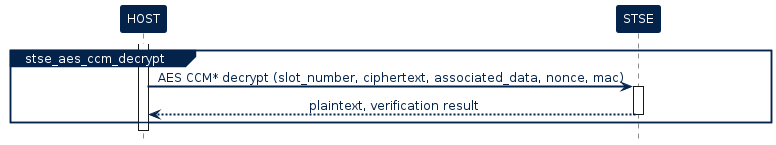

The diagram above was rendered by PlantUML. Its source (embedded in the PNG):
@startuml inline_umlgraph_4.png

!$ST_FONT = Helvetica


!$ST_WHITE =  		  "#FFFFFF"

!$ST_DARK_BLUE = 	  "#03234B"
!$ST_DARK_BLUE_75 =   "#425A78"
!$ST_DARK_BLUE_50 =   "#8191A5"
!$ST_DARK_BLUE_25 =   "#BDC5D0"

!$ST_BLUE = 		  "#3CB4E6"
!$ST_BLUE_75 = 		  "#6DC7EC"
!$ST_BLUE_50 = 		  "#9DD9F2"
!$ST_BLUE_25 = 		  "#CEECF9"

!$ST_YELLOW = 	      "#FFD200"
!$ST_YELLOW_75 =      "#FFDD40"
!$ST_YELLOW_50 =      "#FFE87F"
!$ST_YELLOW_25 =      "#FFF4BF"

!$ST_PINK =   		  "#E6007E"
!$ST_PINK_75 =		  "#EC409E"
!$ST_PINK_50 =		  "#F27FBE"
!$ST_PINK_25 =		  "#F8BCDD"


!$ST_GREY =			  "#464650"
!$ST_GREY_75 =		  "#74747C"
!$ST_GREY_50 =		  "#A2A2A7"
!$ST_GREY_25 =		  "#D1D1D3"

!$ST_GREEN = 		  "#49B170"
!$ST_GREEN_75 = 	  "#77C594"
!$ST_GREEN_50 = 	  "#A4D8B7"
!$ST_GREEN_25 = 	  "#D1EBDB"

!$ST_DARK_GREEN = 	  "#04572F"
!$ST_DARK_GREEN_75 =  "#438163"
!$ST_DARK_GREEN_50 =  "#81AB97"
!$ST_DARK_GREEN_25 =  "#BDD3C8"

!$ST_PURPLE = 		  "#8C0078"
!$ST_PURPLE_75 = 	  "#A940A9"
!$ST_PURPLE_50 = 	  "#C57FBB"
!$ST_PURPLE_25 = 	  "#E2BFDD"

skinparam shadowing             false
skinparam  Arrow {
    Color            $ST_DARK_BLUE
    FontColor        $ST_DARK_BLUE
    FontName         $ST_FONT
    FontSize         12
    MessageAlignment center
    HeadColor        $ST_DARK_BLUE
    Thickness        2
    FontStyle        normal
    LollipopColor    $ST_DARK_BLUE
  }


skinparam FontColor				$ST_DARK_BLUE
skinparam Linetype           ortho



skinparam Activity {
  BackgroundColor           $ST_BLUE_25
  BorderColor               $ST_DARK_BLUE
  FontColor                 $ST_DARK_BLUE
  FontStyle                 normal
  FontSize                  12
  Diamond {
    BackgroundColor    $ST_BLUE_25
    BorderColor        $ST_DARK_BLUE
    FontColor          $ST_DARK_BLUE
  }
}


skinparam Package {
    Style  frame
}

skinparam component {
    Style rectangle
}

skinparam Rectangle {
  BackgroundColor 		$ST_WHITE
  BorderColor     		$ST_DARK_BLUE
  FontSize        		16
  FontColor       		$ST_DARK_BLUE
  FontStyle       		bold
  BorderThickness 		1.5
  StereotypeFontName 	$ST_FONT
  StereotypeFontSize 	12
  StereotypeFontColor 	$ST_DARK_BLUE
  StereotypeFontStyle 	normal
}

skinparam File {
  BackgroundColor $ST_WHITE
  BorderColor     $ST_DARK_BLUE
  FontSize        12
  FontColor       $ST_DARK_BLUE
  FontStyle       normal
  BorderThickness 1 
  Stereotype {
    FontName $ST_FONT
    FontSize 12
    FontColor $ST_DARK_BLUE
    FontStyle normal
  }
}

skinparam Frame {
  BackgroundColor $ST_WHITE
  HeaderFontColor $ST_DARK_BLUE
  HeaderBackgroundColor $ST_DARK_BLUE
  BorderColor     $ST_DARK_BLUE
  FontSize        14
  FontColor       $ST_DARK_BLUE
  FontStyle       bold
  BorderThickness 1 
  Stereotype {
    FontName $ST_FONT
    FontSize 10
    FontColor $ST_DARK_BLUE
    FontStyle normal
  }
}

skinparam Node {
  BackgroundColor 		$ST_BLUE
  BorderColor     		$ST_DARK_BLUE
  FontSize        		16
  FontColor       		$ST_WHITE
  FontStyle       		bold
  BorderThickness 		1.5
  StereotypeFontName 	$ST_FONT
  StereotypeFontSize 	12
  StereotypeFontColor 	$ST_WHITE
  StereotypeFontStyle 	normal
}



skinparam	Sequence {

    BorderColor 		$ST_DARK_BLUE
    BackgroundColor 	$ST_WHITE
    StartColor 			$ST_DARK_BLUE
    EndColor 			$ST_DARK_BLUE

    ReferenceAlignment          center
    ReferenceBackgroundColor    $ST_WHITE
    ReferenceBorderColor        $ST_DARK_BLUE
    ReferenceBorderThickness    1
    ReferenceFontColor          $ST_DARK_BLUE
    ReferenceFontName           $ST_FONT
    ReferenceFontSize           12
    ReferenceFontStyle          normal
    ReferenceHeaderBackgroundColor  $ST_WHITE

    Message {
      Alignment     center
      TextAligmenet center
    }

    Title {
        FontColor $ST_DARK_BLUE
        FontName  $ST_FONT
        FontSize  16
        FontStyle bold
    }

    Box {
        BackgroundColor $ST_WHITE
        BorderColor     $ST_DARK_BLUE
        FontColor       $ST_DARK_BLUE
        FontName        $ST_FONT
    }

    Group {
      
      BackgroundColor   $ST_DARK_BLUE
      BorderColor 		  $ST_DARK_BLUE
      FontColor 		    $ST_DARK_BLUE
      FontName          $ST_FONT
      FontStyle         normal
      FontSize          12
      
      Header {
        FontColor        $ST_WHITE
        FontSize 		 12
        FontStyle 	     normal
        BackgroundColor  $ST_DARK_BLUE
      }
      
      Body {
        BackgroundColor    $ST_WHITE
      }
    }

    Divider {
      BackgroundColor 	$ST_BLUE_25
      BorderColor 		$ST_DARK_BLUE
      BorderThickness 	1
      FontColor 		$ST_WHITE
    }   

    


    Stereotype {
      FontName  $ST_FONT
      FontSize  12
      FontColor $ST_WHITE
      FontStyle normal
    }  

}


skinparam stereotype {
    StereotypePosition          center
    CBackgroundColor 			$ST_WHITE
    CBorderColor 				$ST_DARK_BLUE
    ABackgroundColor 			$ST_WHITE
    ABorderColor 				$ST_DARK_BLUE
    IBackgroundColor 			$ST_WHITE
    IBorderColor 				$ST_DARK_BLUE
    EBackgroundColor 			$ST_WHITE
    EBorderColor 				$ST_DARK_BLUE
    NBackgroundColor 			$ST_WHITE
    NBorderColor 				$ST_DARK_BLUE
}

skinparam participant {
	FontName					$ST_FONT
	FontColor 					$ST_WHITE
	FontStyle					normal
    FontSize                    12
	BorderColor 				$ST_DARK_BLUE
	BackgroundColor 			$ST_DARK_BLUE
	BorderThickness 			1
	Padding                     100
}

skinparam Actor {
    BorderColor 		        $ST_DARK_BLUE
    TitleFontColor 				$ST_DARK_BLUE
    BackgroundColor 			$ST_WHITE
    StartColor 					$ST_DARK_BLUE
    EndColor 					$ST_DARK_BLUE
    BoxBackgroundColor 			$ST_BLUE_25
    BoxBorderColor 				$ST_BLUE_25
    BoxFontColor 				$ST_WHITE
    DelayFontColor 				$ST_DARK_BLUE
    LifeLineBorderColor 		$ST_DARK_BLUE
    LifeLineBorderThickness 	1
    LifeLineBackgroundColor 	$ST_WHITE
    GroupBorderColor 			$ST_DARK_BLUE
    GroupFontColor 				$ST_DARK_BLUE
    GroupHeaderFontColor 		$ST_WHITE
    DividerBackgroundColor 		$ST_BLUE_25
    DividerBorderColor 			$ST_BLUE_25
    DividerBorderThickness 		1
    DividerFontColor 			$ST_WHITE
    ReferenceBackgroundColor 	$ST_WHITE
    ReferenceBorderColor 		$ST_DARK_BLUE
    ReferenceFontColor 			$ST_DARK_BLUE
    ReferenceHeaderFontColor 	$ST_DARK_BLUE
    StereotypeFontColor 		$ST_DARK_BLUE
    StereotypeFontSize 			10
    StereotypeFontStyle			normal
	FontColor 					$ST_DARK_BLUE
    FontSize                    12
	FontName					$ST_FONT
	FontStyle					normal
}

skinparam entity {
	BorderColor 				$ST_DARK_BLUE
	BackgroundColor 			$ST_WHITE 
	FontColor 					$ST_DARK_BLUE
    FontSize                    12
	FontName					$ST_FONT
	FontStyle					normal
}

skinparam note {
	TextAlignment          		center
	Shadowing					false
	BorderThickness 			1
	BackgroundColor 			$ST_DARK_BLUE
	BorderColor 				$ST_DARK_BLUE
	FontColor 					$ST_WHITE
    FontSize                    12
	FontName					$ST_FONT
	FontStyle					normal
}

skinparam interface {
    FontColor 					$ST_PINK
    FontSize                    12
	BackgroundColor  			$ST_BLUE_25
	BorderColor  				$ST_BLUE_25
	FontName					$ST_FONT
	FontStyle					normal
}

skinparam usecase {
	FontColor 					$ST_DARK_BLUE
	BorderColor 				$ST_DARK_BLUE
	BackgroundColor 			$ST_WHITE 
	BorderThickness 			1
	StereotypeFontColor 		$ST_DARK_BLUE
    StereotypeFontSize 			10
    StereotypeFontStyle			normal
}


<style>
timingDiagram {
    LineThickness 1
    LineColor $ST_DARK_BLUE
    FontColor $ST_DARK_BLUE

    constraintArrow {
      LineColor $ST_PINK
    }
    arrow {
      LineColor $ST_PINK
    }
    concise {
	  FontColor       $ST_WHITE
      BackgroundColor $ST_DARK_BLUE_75 
      LineColor       $ST_DARK_BLUE
    }
    robust {
      LineThickness   2
      LineColor       $ST_DARK_BLUE
    }
    clock {
      LineThickness   2
      LineColor       $ST_DARK_BLUE
    }
    binary {
      LineThickness   2
      LineColor       $ST_DARK_BLUE 
    }
}
</style>



skinparam SequenceGroupBodyBackgroundColor transparent
	
    hide footbox

    !$STSE_API = $ST_GREEN_50
    !$STSE_SERVICE = $ST_YELLOW_50
    !$STSE_CORE = $ST_PINK_25 
    !$STSE_ACTIVITY = $ST_DARK_BLUE_25


    skinparam legend {
        BackgroundColor #White
        BorderColor $ST_DARK_BLUE
        EntrySeparator #White
    }


    !procedure $add_legend()
    legend right 
        <#White,#White>| | |<font color=$STSE_API><&media-stop></font> | <b>API routine</b> |
        | | |<font color=$STSE_SERVICE><&media-stop></font> | <b>service routine</b> |
        | | |<font color=$STSE_CORE><&media-stop></font> | <b>core/platform routine</b> |
    endlegend
    !endprocedure


    !procedure $command_exchange($participant_sender,$cmd,$param,$participant_target,$return)
    $participant_sender -> $participant_target : <b>$cmd</b>$param
            activate $participant_target $STSE_ACTIVITY
            return $return
    !endprocedure

    !procedure $stsafea_service_uml($service_name,$cmd,$param,$return)


        participant HOST 
        participant SE as "STSAFE-Axxx"
    
    group $service_name
        activate HOST $STSE_ACTIVITY
        $command_exchange(HOST,$cmd,$param,SE,$return)
    end 
    !endprocedure


    'Define participant (define order = display order left to right)
    participant "HOST" as HOST
    participant "STSE" as STSE
    
    activate HOST
    group stse_aes_ccm_decrypt
        
        HOST -> STSE : AES CCM* decrypt (slot_number, ciphertext, associated_data, nonce, mac)  
        Activate STSE
        return plaintext, verification result

    end 
@enduml